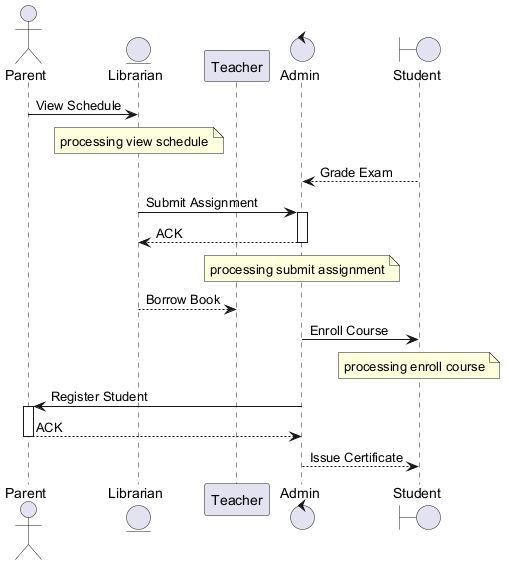

The diagram above was rendered by PlantUML. Its source (embedded in the PNG):
@startuml
skinparam backgroundColor #FFFFFF
skinparam classBackgroundColor #E8F4FA
skinparam classBorderColor #2C7DA0
actor "Parent" as P
entity "Librarian" as L
participant "Teacher" as T
control "Admin" as A
boundary "Student" as S
P -> L : View Schedule
note over L : processing view schedule
S --> A : Grade Exam
L -> A : Submit Assignment
activate A
A --> L : ACK
deactivate A
note over A : processing submit assignment
L --> T : Borrow Book
A -> S : Enroll Course
note over S : processing enroll course
A -> P : Register Student
activate P
P --> A : ACK
deactivate P
A --> S : Issue Certificate
@enduml